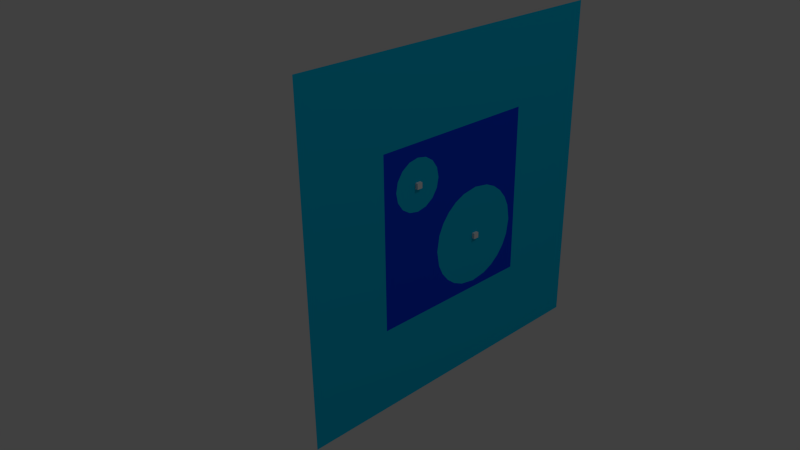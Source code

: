 # Source: shooter.blend  (saved by Blender 2.62.0; exported with 4.5.12 LTS)
import bpy
from mathutils import Matrix  # noqa: F401  (used for matrix-valued properties, if any)

bpy.ops.wm.read_factory_settings(use_empty=True)
scene = bpy.context.scene
scene.name = 'Scene'

# ---- collections
col_collection_1 = bpy.data.collections.new('Collection 1'); scene.collection.children.link(col_collection_1)

# ---- materials (node trees are filled in below, after node groups)
mat_material_001 = bpy.data.materials.new('Material.001')
mat_material_001.alpha_threshold = 0.0
mat_material_001.use_transparent_shadow = False
mat_material_001.diffuse_color = (0.0, 0.5129, 0.8, 1.0)
mat_material_001.roughness = 0.5
mat_material_001.line_color = (0.0, 0.0, 0.0, 1.0)
mat_material_002 = bpy.data.materials.new('Material.002')
mat_material_002.alpha_threshold = 0.0
mat_material_002.use_transparent_shadow = False
mat_material_002.diffuse_color = (0.0, 0.05066, 0.8, 1.0)
mat_material_002.roughness = 0.5
mat_material_002.line_color = (0.0, 0.0, 0.0, 1.0)

# ---- material node trees

# ---- world
world_world = bpy.data.worlds.new('World'); scene.world = world_world
world_world.color = (0.05088, 0.05088, 0.05088)
world_world.use_sun_shadow = False
world_world.sun_shadow_jitter_overblur = 0.0
world_world.cycles.sampling_method = 'MANUAL'
world_world.cycles.sample_map_resolution = 256

# ---- cameras
cam_camera = bpy.data.cameras.new('Camera')
cam_camera.clip_end = 100.0
cam_camera.lens = 35.0
cam_camera.sensor_width = 32.0
cam_camera.sensor_height = 18.0
cam_camera.ortho_scale = 7.314
cam_camera.dof.focus_distance = 0.0
cam_camera.dof.aperture_fstop = 128.0

# ---- lights
light_lamp = bpy.data.lights.new('Lamp', 'POINT')
light_lamp.transmission_factor = 0.0
light_lamp.cutoff_distance = 30.0
light_lamp.energy = 100.0
light_lamp.shadow_buffer_clip_start = 1.001
light_lamp.shadow_soft_size = 1.0
light_lamp.shadow_maximum_resolution = 0.006
light_lamp.use_absolute_resolution = True
light_lamp.cycles.use_multiple_importance_sampling = False

# ---- meshes
me_plane_002 = bpy.data.meshes.new('Plane.002')
me_plane_002.from_pydata([(1.0, 1.0, 0.0), (1.0, -1.0, 0.0), (-1.0, -1.0, 0.0), (-1.0, 1.0, 0.0), (-0.5, -0.5, 0.0), (-0.5, 0.5, 0.0), (0.5, -0.5, 0.0), (0.5, 0.5, 0.0)], [], [(0, 3, 5), (5, 3, 4), (0, 5, 7), (0, 7, 6), (4, 3, 2), (6, 4, 2), (0, 6, 1), (6, 2, 1)])
me_plane_002.materials.append(mat_material_001)
me_plane_002.use_remesh_preserve_volume = False
me_plane_002.use_remesh_preserve_attributes = False
me_plane_002.use_mirror_vertex_groups = False
me_plane_002.update()
me_cube_002 = bpy.data.meshes.new('Cube.002')
me_cube_002.from_pydata([(1.0, 1.0, -1.0), (1.0, -1.0, -1.0), (-1.0, -1.0, -1.0), (-1.0, 1.0, -1.0), (1.0, 1.0, 1.0), (1.0, -1.0, 1.0), (-1.0, -1.0, 1.0), (-1.0, 1.0, 1.0)], [], [(0, 1, 2, 3), (4, 7, 6, 5), (0, 4, 5, 1), (1, 5, 6, 2), (2, 6, 7, 3), (4, 0, 3, 7)])
me_cube_002.use_remesh_preserve_volume = False
me_cube_002.use_remesh_preserve_attributes = False
me_cube_002.use_mirror_vertex_groups = False
me_cube_002.update()
me_cube_001 = bpy.data.meshes.new('Cube.001')
me_cube_001.from_pydata([(1.0, 1.0, -1.0), (1.0, -1.0, -1.0), (-1.0, -1.0, -1.0), (-1.0, 1.0, -1.0), (1.0, 1.0, 1.0), (1.0, -1.0, 1.0), (-1.0, -1.0, 1.0), (-1.0, 1.0, 1.0)], [], [(0, 1, 2, 3), (4, 7, 6, 5), (0, 4, 5, 1), (1, 5, 6, 2), (2, 6, 7, 3), (4, 0, 3, 7)])
me_cube_001.use_remesh_preserve_volume = False
me_cube_001.use_remesh_preserve_attributes = False
me_cube_001.use_mirror_vertex_groups = False
me_cube_001.update()
me_plane_001 = bpy.data.meshes.new('Plane.001')
me_plane_001.from_pydata([(-0.07956, -0.07956, 0.0), (-0.2206, 0.518, 0.0), (0.518, -0.2206, 0.0), (-0.07956, 0.7462, 0.0), (-0.2206, 0.1487, 0.0), (0.1487, -0.2206, 0.0), (0.7462, -0.07956, 0.0), (0.518, 0.8873, 0.0), (0.8873, 0.518, 0.0), (-0.8392, -0.5417, 0.0), (-0.5417, -0.2441, 0.0), (-0.2441, -0.5417, 0.0), (-0.5417, -0.8392, 0.0), (0.1487, 0.8873, 0.0), (0.7462, 0.7462, 0.0), (0.8873, 0.1487, 0.0), (-0.7521, -0.3313, 0.0), (-0.3313, -0.3313, 0.0), (-0.7521, -0.7521, 0.0), (-0.3313, -0.7521, 0.0), (-0.1634, 0.6403, 0.0), (-0.2506, 0.3333, 0.0), (-0.1634, 0.02635, 0.0), (0.02635, -0.1634, 0.0), (0.3333, -0.2506, 0.0), (0.6403, -0.1634, 0.0), (0.02635, 0.83, 0.0), (0.3333, 0.9172, 0.0), (0.6403, 0.83, 0.0), (0.83, 0.6403, 0.0), (0.9172, 0.3333, 0.0), (0.83, 0.02635, 0.0), (-0.6555, -0.2668, 0.0), (-0.8166, -0.4278, 0.0), (-0.4278, -0.2668, 0.0), (-0.2668, -0.4278, 0.0), (-0.8166, -0.6555, 0.0), (-0.6555, -0.8166, 0.0), (-0.4278, -0.8166, 0.0), (-0.2668, -0.6555, 0.0), (-0.5417, -0.5417, -3.459e-07), (0.3333, 0.3333, 2.127e-07)], [], [(19, 39, 40), (39, 11, 40), (38, 19, 40), (12, 38, 40), (18, 37, 40), (37, 12, 40), (36, 18, 40), (9, 36, 40), (35, 17, 40), (11, 35, 40), (17, 34, 40), (34, 10, 40), (16, 33, 40), (33, 9, 40), (32, 16, 40), (10, 32, 40), (31, 15, 41), (6, 31, 41), (15, 30, 41), (30, 8, 41), (29, 14, 41), (8, 29, 41), (14, 28, 41), (28, 7, 41), (27, 13, 41), (7, 27, 41), (13, 26, 41), (26, 3, 41), (25, 6, 41), (2, 25, 41), (5, 24, 41), (24, 2, 41), (23, 5, 41), (0, 23, 41), (4, 22, 41), (22, 0, 41), (21, 4, 41), (1, 21, 41), (3, 20, 41), (20, 1, 41)])
me_plane_001.materials.append(mat_material_001)
me_plane_001.use_remesh_preserve_volume = False
me_plane_001.use_remesh_preserve_attributes = False
me_plane_001.use_mirror_vertex_groups = False
me_plane_001.update()
me_plane = bpy.data.meshes.new('Plane')
me_plane.from_pydata([(1.0, 1.0, 0.0), (1.0, -1.0, 0.0), (-1.0, -1.0, 0.0), (-1.0, 1.0, 0.0), (-0.07956, -0.07956, 0.0), (-0.2206, 0.518, 0.0), (0.518, -0.2206, 0.0), (-0.07956, 0.7462, 0.0), (-0.2206, 0.1487, 0.0), (0.1487, -0.2206, 0.0), (0.7462, -0.07956, 0.0), (0.518, 0.8873, 0.0), (0.8873, 0.518, 0.0), (-0.8392, -0.5417, 0.0), (-0.5417, -0.2441, 0.0), (-0.2441, -0.5417, 0.0), (-0.5417, -0.8392, 0.0), (0.1487, 0.8873, 0.0), (0.7462, 0.7462, 0.0), (0.8873, 0.1487, 0.0), (-0.7521, -0.3313, 0.0), (-0.3313, -0.3313, 0.0), (-0.7521, -0.7521, 0.0), (-0.3313, -0.7521, 0.0), (-0.1634, 0.6403, 0.0), (-0.2506, 0.3333, 0.0), (-0.1634, 0.02635, 0.0), (0.02635, -0.1634, 0.0), (0.3333, -0.2506, 0.0), (0.6403, -0.1634, 0.0), (0.02635, 0.83, 0.0), (0.3333, 0.9172, 0.0), (0.6403, 0.83, 0.0), (0.83, 0.6403, 0.0), (0.9172, 0.3333, 0.0), (0.83, 0.02635, 0.0), (-0.6555, -0.2668, 0.0), (-0.8166, -0.4278, 0.0), (-0.4278, -0.2668, 0.0), (-0.2668, -0.4278, 0.0), (-0.8166, -0.6555, 0.0), (-0.6555, -0.8166, 0.0), (-0.4278, -0.8166, 0.0), (-0.2668, -0.6555, 0.0)], [], [(5, 24, 3), (24, 7, 3), (8, 25, 3), (25, 5, 3), (4, 26, 3), (26, 8, 3), (7, 30, 3), (30, 17, 3), (31, 0, 3), (17, 31, 3), (11, 0, 31), (32, 0, 11), (18, 0, 32), (33, 0, 18), (12, 0, 33), (1, 0, 34), (34, 0, 12), (34, 19, 1), (19, 35, 1), (35, 10, 1), (9, 27, 1), (27, 4, 1), (6, 28, 1), (28, 9, 1), (10, 29, 1), (29, 6, 1), (20, 36, 3), (36, 14, 3), (37, 3, 2), (13, 37, 2), (37, 20, 3), (14, 38, 3), (38, 21, 3), (21, 39, 1), (39, 15, 1), (22, 40, 2), (40, 13, 2), (16, 41, 2), (41, 22, 2), (15, 43, 1), (43, 23, 1), (42, 2, 1), (23, 42, 1), (42, 16, 2), (4, 3, 21), (4, 21, 1)])
me_plane.materials.append(mat_material_002)
me_plane.use_remesh_preserve_volume = False
me_plane.use_remesh_preserve_attributes = False
me_plane.use_mirror_vertex_groups = False
me_plane.update()

# ---- objects
ob_background_2 = bpy.data.objects.new('background_2', me_plane_002)
ob_marker_large_hole = bpy.data.objects.new('marker_large_hole', me_cube_002)
ob_marker_small_hole = bpy.data.objects.new('marker_small_hole', me_cube_001)
ob_background_1 = bpy.data.objects.new('background_1', me_plane_001)
ob_solid_1 = bpy.data.objects.new('solid_1', me_plane)
ob_lamp = bpy.data.objects.new('Lamp', light_lamp)
ob_camera = bpy.data.objects.new('Camera', cam_camera)

# ---- transforms, parenting, visibility, modifiers, constraints
ob_background_2.location = (0.0, 0.0, 0.0)
ob_background_2.rotation_euler = (3.725e-09, 1.571, 0.0)
ob_background_2.scale = (0.6096, 0.6096, 1.0)
ob_background_2.lineart.crease_threshold = 0.0
ob_marker_large_hole.location = (0.0, 0.1016, -0.1016)
ob_marker_large_hole.scale = (0.01, 0.01, 0.01)
ob_marker_large_hole.lineart.crease_threshold = 0.0
ob_marker_small_hole.location = (0.0, -0.1651, 0.1651)
ob_marker_small_hole.scale = (0.01, 0.01, 0.01)
ob_marker_small_hole.lineart.crease_threshold = 0.0
ob_background_1.location = (0.0, 0.0, 0.0)
ob_background_1.rotation_euler = (0.0, 1.571, 0.0)
ob_background_1.scale = (0.3048, 0.3048, 0.305)
ob_background_1.lineart.crease_threshold = 0.0
ob_solid_1.location = (0.0, 0.0, 0.0)
ob_solid_1.rotation_euler = (0.0, 1.571, 0.0)
ob_solid_1.scale = (0.3048, 0.3048, 0.305)
ob_solid_1.lineart.crease_threshold = 0.0
ob_lamp.location = (4.076, 1.005, 5.904)
ob_lamp.rotation_euler = (0.6503, 0.05522, 1.866)
ob_lamp.lock_rotations_4d = False
ob_lamp.empty_display_type = 'ARROWS'
ob_lamp.color = (0.0, 0.0, 0.0, 0.0)
ob_lamp.lineart.crease_threshold = 0.0
ob_camera.location = (1.762, -1.885, 1.254)
ob_camera.rotation_euler = (1.109, 0.01082, 0.8149)
ob_camera.lock_rotations_4d = False
ob_camera.empty_display_type = 'ARROWS'
ob_camera.color = (0.0, 0.0, 0.0, 0.0)
ob_camera.display_type = 'WIRE'
ob_camera.lineart.crease_threshold = 0.0

# ---- collection membership
col_collection_1.objects.link(ob_background_2)
col_collection_1.objects.link(ob_marker_large_hole)
col_collection_1.objects.link(ob_marker_small_hole)
col_collection_1.objects.link(ob_background_1)
col_collection_1.objects.link(ob_solid_1)
col_collection_1.objects.link(ob_lamp)
col_collection_1.objects.link(ob_camera)

# ---- scene / render settings (as saved in the file)
scene.camera = ob_camera
scene.frame_start = 1; scene.frame_end = 250; scene.frame_set(1)
scene.render.engine = 'BLENDER_EEVEE_NEXT'
scene.render.image_settings.color_mode = 'RGB'
scene.render.image_settings.compression = 90
scene.render.resolution_percentage = 50
scene.render.dither_intensity = 0.0
scene.render.bake_margin = 2
scene.render.bake_bias = 0.0
scene.cycles.use_denoising = False
scene.cycles.samples = 10
scene.cycles.sampling_pattern = 'TABULATED_SOBOL'
scene.cycles.light_sampling_threshold = 0.0
scene.cycles.use_adaptive_sampling = False
scene.cycles.use_light_tree = False
scene.cycles.blur_glossy = 0.0
scene.cycles.volume_bounces = 1
scene.cycles.pixel_filter_type = 'GAUSSIAN'
scene.cycles.sample_clamp_indirect = 0.0
scene.view_settings.view_transform = 'Standard'
bpy.context.view_layer.update()
